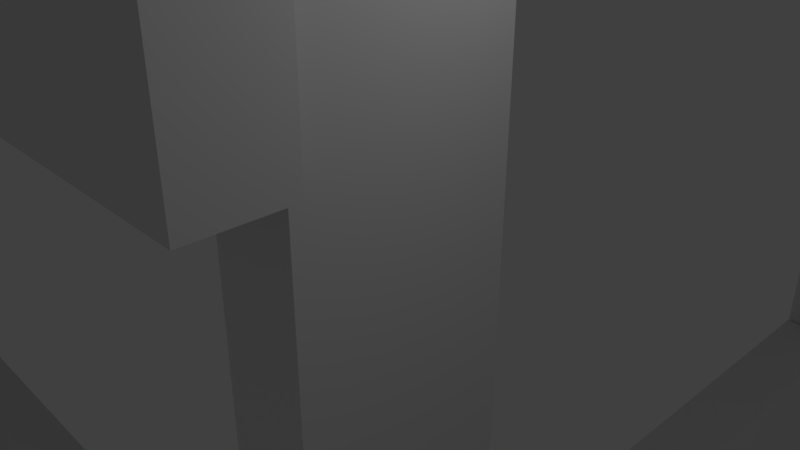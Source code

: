 # Source: desk2.blend  (saved by Blender 2.79.0; exported with 4.5.12 LTS)
import bpy
from mathutils import Matrix  # noqa: F401  (used for matrix-valued properties, if any)

bpy.ops.wm.read_factory_settings(use_empty=True)
scene = bpy.context.scene
scene.name = 'Scene'

# ---- collections
col_collection_1 = bpy.data.collections.new('Collection 1'); scene.collection.children.link(col_collection_1)

# ---- materials (node trees are filled in below, after node groups)
mat_material = bpy.data.materials.new('Material')
mat_material.alpha_threshold = 0.0
mat_material.use_transparent_shadow = False
mat_material.roughness = 0.5
mat_material.line_color = (0.0, 0.0, 0.0, 1.0)
mat_material_001 = bpy.data.materials.new('Material.001')
mat_material_001.alpha_threshold = 0.0
mat_material_001.use_transparent_shadow = False
mat_material_001.roughness = 0.5
mat_material_001.line_color = (0.0, 0.0, 0.0, 1.0)
mat_material_002 = bpy.data.materials.new('Material.002')
mat_material_002.alpha_threshold = 0.0
mat_material_002.use_transparent_shadow = False
mat_material_002.roughness = 0.5
mat_material_002.line_color = (0.0, 0.0, 0.0, 1.0)
mat_material_003 = bpy.data.materials.new('Material.003')
mat_material_003.alpha_threshold = 0.0
mat_material_003.use_transparent_shadow = False
mat_material_003.roughness = 0.5
mat_material_003.line_color = (0.0, 0.0, 0.0, 1.0)
mat_material_007 = bpy.data.materials.new('Material.007')
mat_material_007.alpha_threshold = 0.0
mat_material_007.use_transparent_shadow = False
mat_material_007.roughness = 0.5
mat_material_007.line_color = (0.0, 0.0, 0.0, 1.0)
mat_material_006 = bpy.data.materials.new('Material.006')
mat_material_006.alpha_threshold = 0.0
mat_material_006.use_transparent_shadow = False
mat_material_006.roughness = 0.5
mat_material_006.line_color = (0.0, 0.0, 0.0, 1.0)
mat_material_005 = bpy.data.materials.new('Material.005')
mat_material_005.alpha_threshold = 0.0
mat_material_005.use_transparent_shadow = False
mat_material_005.roughness = 0.5
mat_material_005.line_color = (0.0, 0.0, 0.0, 1.0)
mat_material_004 = bpy.data.materials.new('Material.004')
mat_material_004.alpha_threshold = 0.0
mat_material_004.use_transparent_shadow = False
mat_material_004.roughness = 0.5
mat_material_004.line_color = (0.0, 0.0, 0.0, 1.0)
mat_material_009 = bpy.data.materials.new('Material.009')
mat_material_009.alpha_threshold = 0.0
mat_material_009.use_transparent_shadow = False
mat_material_009.roughness = 0.5
mat_material_009.line_color = (0.0, 0.0, 0.0, 1.0)
mat_material_014 = bpy.data.materials.new('Material.014')
mat_material_014.alpha_threshold = 0.0
mat_material_014.use_transparent_shadow = False
mat_material_014.roughness = 0.5
mat_material_014.line_color = (0.0, 0.0, 0.0, 1.0)
mat_material_012 = bpy.data.materials.new('Material.012')
mat_material_012.alpha_threshold = 0.0
mat_material_012.use_transparent_shadow = False
mat_material_012.roughness = 0.5
mat_material_012.line_color = (0.0, 0.0, 0.0, 1.0)
mat_material_011 = bpy.data.materials.new('Material.011')
mat_material_011.alpha_threshold = 0.0
mat_material_011.use_transparent_shadow = False
mat_material_011.roughness = 0.5
mat_material_011.line_color = (0.0, 0.0, 0.0, 1.0)
mat_material_015 = bpy.data.materials.new('Material.015')
mat_material_015.alpha_threshold = 0.0
mat_material_015.use_transparent_shadow = False
mat_material_015.roughness = 0.5
mat_material_015.line_color = (0.0, 0.0, 0.0, 1.0)
mat_material_016 = bpy.data.materials.new('Material.016')
mat_material_016.alpha_threshold = 0.0
mat_material_016.use_transparent_shadow = False
mat_material_016.roughness = 0.5
mat_material_016.line_color = (0.0, 0.0, 0.0, 1.0)
mat_material_017 = bpy.data.materials.new('Material.017')
mat_material_017.alpha_threshold = 0.0
mat_material_017.use_transparent_shadow = False
mat_material_017.roughness = 0.5
mat_material_017.line_color = (0.0, 0.0, 0.0, 1.0)
mat_material_018 = bpy.data.materials.new('Material.018')
mat_material_018.alpha_threshold = 0.0
mat_material_018.use_transparent_shadow = False
mat_material_018.roughness = 0.5
mat_material_018.line_color = (0.0, 0.0, 0.0, 1.0)
mat_material_019 = bpy.data.materials.new('Material.019')
mat_material_019.alpha_threshold = 0.0
mat_material_019.use_transparent_shadow = False
mat_material_019.roughness = 0.5
mat_material_019.line_color = (0.0, 0.0, 0.0, 1.0)
mat_material_020 = bpy.data.materials.new('Material.020')
mat_material_020.alpha_threshold = 0.0
mat_material_020.use_transparent_shadow = False
mat_material_020.roughness = 0.5
mat_material_020.line_color = (0.0, 0.0, 0.0, 1.0)
mat_material_021 = bpy.data.materials.new('Material.021')
mat_material_021.alpha_threshold = 0.0
mat_material_021.use_transparent_shadow = False
mat_material_021.roughness = 0.5
mat_material_021.line_color = (0.0, 0.0, 0.0, 1.0)
mat_material_022 = bpy.data.materials.new('Material.022')
mat_material_022.alpha_threshold = 0.0
mat_material_022.use_transparent_shadow = False
mat_material_022.roughness = 0.5
mat_material_022.line_color = (0.0, 0.0, 0.0, 1.0)

# ---- material node trees

# ---- world
world_world = bpy.data.worlds.new('World'); scene.world = world_world
world_world.color = (0.05088, 0.05088, 0.05088)
world_world.use_sun_shadow = False
world_world.sun_shadow_jitter_overblur = 0.0
world_world.cycles.sampling_method = 'MANUAL'

# ---- cameras
cam_camera = bpy.data.cameras.new('Camera')
cam_camera.clip_end = 100.0
cam_camera.lens = 35.0
cam_camera.sensor_width = 32.0
cam_camera.sensor_height = 18.0
cam_camera.ortho_scale = 7.314
cam_camera.dof.focus_distance = 0.0
cam_camera.dof.aperture_fstop = 128.0

# ---- lights
light_lamp = bpy.data.lights.new('Lamp', 'POINT')
light_lamp.transmission_factor = 0.0
light_lamp.cutoff_distance = 30.0
light_lamp.energy = 100.0
light_lamp.shadow_buffer_clip_start = 1.001
light_lamp.shadow_soft_size = 0.1
light_lamp.shadow_maximum_resolution = 0.006
light_lamp.use_absolute_resolution = True

# ---- meshes
me_cube = bpy.data.meshes.new('Cube')
me_cube.from_pydata([(1.0, 1.0, -1.0), (1.0, -1.0, -1.0), (-1.0, -1.0, -1.0), (-1.0, 1.0, -1.0), (1.0, 1.0, 1.0), (1.0, -1.0, 1.0), (-1.0, -1.0, 1.0), (-1.0, 1.0, 1.0)], [], [(0, 1, 2, 3), (4, 7, 6, 5), (0, 4, 5, 1), (1, 5, 6, 2), (2, 6, 7, 3), (4, 0, 3, 7)])
me_cube.materials.append(mat_material)
me_cube.use_remesh_preserve_volume = False
me_cube.use_remesh_preserve_attributes = False
me_cube.use_mirror_vertex_groups = False
me_cube.update()
me_cube_001 = bpy.data.meshes.new('Cube.001')
me_cube_001.from_pydata([(1.0, 1.0, -1.0), (1.0, -1.0, -1.0), (-1.0, -1.0, -1.0), (-1.0, 1.0, -1.0), (1.0, 1.0, 1.0), (1.0, -1.0, 1.0), (-1.0, -1.0, 1.0), (-1.0, 1.0, 1.0)], [], [(0, 1, 2, 3), (4, 7, 6, 5), (0, 4, 5, 1), (1, 5, 6, 2), (2, 6, 7, 3), (4, 0, 3, 7)])
me_cube_001.materials.append(mat_material_001)
me_cube_001.use_remesh_preserve_volume = False
me_cube_001.use_remesh_preserve_attributes = False
me_cube_001.use_mirror_vertex_groups = False
me_cube_001.update()
me_cube_002 = bpy.data.meshes.new('Cube.002')
me_cube_002.from_pydata([(1.0, 1.0, -1.0), (1.0, -1.0, -1.0), (-1.0, -1.0, -1.0), (-1.0, 1.0, -1.0), (1.0, 1.0, 1.0), (1.0, -1.0, 1.0), (-1.0, -1.0, 1.0), (-1.0, 1.0, 1.0), (1.0, 1.0, -1.461), (1.0, -1.0, -1.461), (-1.0, -1.0, -1.461), (-1.0, 1.0, -1.461)], [], [(3, 0, 8, 11), (4, 7, 6, 5), (0, 4, 5, 1), (1, 5, 6, 2), (2, 6, 7, 3), (4, 0, 3, 7), (8, 9, 10, 11), (0, 1, 9, 8), (2, 3, 11, 10), (1, 2, 10, 9)])
me_cube_002.materials.append(mat_material_002)
me_cube_002.use_remesh_preserve_volume = False
me_cube_002.use_remesh_preserve_attributes = False
me_cube_002.use_mirror_vertex_groups = False
me_cube_002.update()
me_cube_003 = bpy.data.meshes.new('Cube.003')
me_cube_003.from_pydata([(1.0, 1.0, -1.0), (1.0, -1.0, -1.0), (-1.0, -1.0, -1.0), (-1.0, 1.0, -1.0), (1.0, 1.0, 1.0), (1.0, -1.0, 1.0), (-1.0, -1.0, 1.0), (-1.0, 1.0, 1.0), (1.0, 1.0, -1.461), (1.0, -1.0, -1.461), (-1.0, -1.0, -1.461), (-1.0, 1.0, -1.461)], [], [(3, 0, 8, 11), (4, 7, 6, 5), (0, 4, 5, 1), (1, 5, 6, 2), (2, 6, 7, 3), (4, 0, 3, 7), (8, 9, 10, 11), (0, 1, 9, 8), (2, 3, 11, 10), (1, 2, 10, 9)])
me_cube_003.materials.append(mat_material_003)
me_cube_003.use_remesh_preserve_volume = False
me_cube_003.use_remesh_preserve_attributes = False
me_cube_003.use_mirror_vertex_groups = False
me_cube_003.update()
me_cube_007 = bpy.data.meshes.new('Cube.007')
me_cube_007.from_pydata([(1.0, 1.0, -1.0), (1.0, -1.0, -1.0), (-1.0, -1.0, -1.0), (-1.0, 1.0, -1.0), (1.0, 1.0, 1.0), (1.0, -1.0, 1.0), (-1.0, -1.0, 1.0), (-1.0, 1.0, 1.0)], [], [(0, 1, 2, 3), (4, 7, 6, 5), (0, 4, 5, 1), (1, 5, 6, 2), (2, 6, 7, 3), (4, 0, 3, 7)])
me_cube_007.materials.append(mat_material_007)
me_cube_007.use_remesh_preserve_volume = False
me_cube_007.use_remesh_preserve_attributes = False
me_cube_007.use_mirror_vertex_groups = False
me_cube_007.update()
me_cube_006 = bpy.data.meshes.new('Cube.006')
me_cube_006.from_pydata([(1.0, 1.0, -1.0), (1.0, -1.0, -1.0), (-1.0, -1.0, -1.0), (-1.0, 1.0, -1.0), (1.0, 1.0, 1.0), (1.0, -1.0, 1.0), (-1.0, -1.0, 1.0), (-1.0, 1.0, 1.0)], [], [(0, 1, 2, 3), (4, 7, 6, 5), (0, 4, 5, 1), (1, 5, 6, 2), (2, 6, 7, 3), (4, 0, 3, 7)])
me_cube_006.materials.append(mat_material_006)
me_cube_006.use_remesh_preserve_volume = False
me_cube_006.use_remesh_preserve_attributes = False
me_cube_006.use_mirror_vertex_groups = False
me_cube_006.update()
me_cube_005 = bpy.data.meshes.new('Cube.005')
me_cube_005.from_pydata([(1.0, 1.0, -1.0), (1.0, -1.0, -1.0), (-1.0, -1.0, -1.0), (-1.0, 1.0, -1.0), (1.0, 1.0, 1.0), (1.0, -1.0, 1.0), (-1.0, -1.0, 1.0), (-1.0, 1.0, 1.0), (1.0, 1.0, -1.461), (1.0, -1.0, -1.461), (-1.0, -1.0, -1.461), (-1.0, 1.0, -1.461)], [], [(3, 0, 8, 11), (4, 7, 6, 5), (0, 4, 5, 1), (1, 5, 6, 2), (2, 6, 7, 3), (4, 0, 3, 7), (8, 9, 10, 11), (0, 1, 9, 8), (2, 3, 11, 10), (1, 2, 10, 9)])
me_cube_005.materials.append(mat_material_005)
me_cube_005.use_remesh_preserve_volume = False
me_cube_005.use_remesh_preserve_attributes = False
me_cube_005.use_mirror_vertex_groups = False
me_cube_005.update()
me_cube_004 = bpy.data.meshes.new('Cube.004')
me_cube_004.from_pydata([(1.0, 1.0, -1.0), (1.0, -1.0, -1.0), (-1.0, -1.0, -1.0), (-1.0, 1.0, -1.0), (1.0, 1.0, 1.0), (1.0, -1.0, 1.0), (-1.0, -1.0, 1.0), (-1.0, 1.0, 1.0), (1.0, 1.0, -1.461), (1.0, -1.0, -1.461), (-1.0, -1.0, -1.461), (-1.0, 1.0, -1.461)], [], [(3, 0, 8, 11), (4, 7, 6, 5), (0, 4, 5, 1), (1, 5, 6, 2), (2, 6, 7, 3), (4, 0, 3, 7), (8, 9, 10, 11), (0, 1, 9, 8), (2, 3, 11, 10), (1, 2, 10, 9)])
me_cube_004.materials.append(mat_material_004)
me_cube_004.use_remesh_preserve_volume = False
me_cube_004.use_remesh_preserve_attributes = False
me_cube_004.use_mirror_vertex_groups = False
me_cube_004.update()
me_cube_009 = bpy.data.meshes.new('Cube.009')
me_cube_009.from_pydata([(1.0, 1.0, -1.0), (1.0, -1.0, -1.0), (-1.0, -1.0, -1.0), (-1.0, 1.0, -1.0), (1.0, 1.0, 1.0), (1.0, -1.0, 1.0), (-1.0, -1.0, 1.0), (-1.0, 1.0, 1.0), (1.0, 1.0, -1.461), (1.0, -1.0, -1.461), (-1.0, -1.0, -1.461), (-1.0, 1.0, -1.461)], [], [(3, 0, 8, 11), (4, 7, 6, 5), (0, 4, 5, 1), (1, 5, 6, 2), (2, 6, 7, 3), (4, 0, 3, 7), (8, 9, 10, 11), (0, 1, 9, 8), (2, 3, 11, 10), (1, 2, 10, 9)])
me_cube_009.materials.append(mat_material_009)
me_cube_009.use_remesh_preserve_volume = False
me_cube_009.use_remesh_preserve_attributes = False
me_cube_009.use_mirror_vertex_groups = False
me_cube_009.update()
me_cube_014 = bpy.data.meshes.new('Cube.014')
me_cube_014.from_pydata([(1.0, 1.0, -1.0), (1.0, -1.0, -1.0), (-1.0, -1.0, -1.0), (-1.0, 1.0, -1.0), (1.0, 1.0, 1.0), (1.0, -1.0, 1.0), (-1.0, -1.0, 1.0), (-1.0, 1.0, 1.0), (1.0, 1.0, -1.461), (1.0, -1.0, -1.461), (-1.0, -1.0, -1.461), (-1.0, 1.0, -1.461)], [], [(3, 0, 8, 11), (4, 7, 6, 5), (0, 4, 5, 1), (1, 5, 6, 2), (2, 6, 7, 3), (4, 0, 3, 7), (8, 9, 10, 11), (0, 1, 9, 8), (2, 3, 11, 10), (1, 2, 10, 9)])
me_cube_014.materials.append(mat_material_014)
me_cube_014.use_remesh_preserve_volume = False
me_cube_014.use_remesh_preserve_attributes = False
me_cube_014.use_mirror_vertex_groups = False
me_cube_014.update()
me_cube_012 = bpy.data.meshes.new('Cube.012')
me_cube_012.from_pydata([(1.0, 1.0, -1.0), (1.0, -1.0, -1.0), (-1.0, -1.0, -1.0), (-1.0, 1.0, -1.0), (1.0, 1.0, 1.0), (1.0, -1.0, 1.0), (-1.0, -1.0, 1.0), (-1.0, 1.0, 1.0)], [], [(0, 1, 2, 3), (4, 7, 6, 5), (0, 4, 5, 1), (1, 5, 6, 2), (2, 6, 7, 3), (4, 0, 3, 7)])
me_cube_012.materials.append(mat_material_012)
me_cube_012.use_remesh_preserve_volume = False
me_cube_012.use_remesh_preserve_attributes = False
me_cube_012.use_mirror_vertex_groups = False
me_cube_012.update()
me_cube_011 = bpy.data.meshes.new('Cube.011')
me_cube_011.from_pydata([(1.0, 1.0, -1.0), (1.0, -1.0, -1.0), (-1.0, -1.0, -1.0), (-1.0, 1.0, -1.0), (1.0, 1.0, 1.0), (1.0, -1.0, 1.0), (-1.0, -1.0, 1.0), (-1.0, 1.0, 1.0)], [], [(0, 1, 2, 3), (4, 7, 6, 5), (0, 4, 5, 1), (1, 5, 6, 2), (2, 6, 7, 3), (4, 0, 3, 7)])
me_cube_011.materials.append(mat_material_011)
me_cube_011.use_remesh_preserve_volume = False
me_cube_011.use_remesh_preserve_attributes = False
me_cube_011.use_mirror_vertex_groups = False
me_cube_011.update()
me_cube_015 = bpy.data.meshes.new('Cube.015')
me_cube_015.from_pydata([(1.0, 1.0, -1.0), (1.0, -1.0, -1.0), (-1.0, -1.0, -1.0), (-1.0, 1.0, -1.0), (1.0, 1.0, 1.0), (1.0, -1.0, 1.0), (-1.0, -1.0, 1.0), (-1.0, 1.0, 1.0), (1.0, 1.0, -1.461), (1.0, -1.0, -1.461), (-1.0, -1.0, -1.461), (-1.0, 1.0, -1.461)], [], [(3, 0, 8, 11), (4, 7, 6, 5), (0, 4, 5, 1), (1, 5, 6, 2), (2, 6, 7, 3), (4, 0, 3, 7), (8, 9, 10, 11), (0, 1, 9, 8), (2, 3, 11, 10), (1, 2, 10, 9)])
me_cube_015.materials.append(mat_material_015)
me_cube_015.use_remesh_preserve_volume = False
me_cube_015.use_remesh_preserve_attributes = False
me_cube_015.use_mirror_vertex_groups = False
me_cube_015.update()
me_cube_016 = bpy.data.meshes.new('Cube.016')
me_cube_016.from_pydata([(1.0, 1.0, -1.0), (1.0, -1.0, -1.0), (-1.0, -1.0, -1.0), (-1.0, 1.0, -1.0), (1.0, 1.0, 1.0), (1.0, -1.0, 1.0), (-1.0, -1.0, 1.0), (-1.0, 1.0, 1.0), (1.0, 1.0, -1.461), (1.0, -1.0, -1.461), (-1.0, -1.0, -1.461), (-1.0, 1.0, -1.461)], [], [(3, 0, 8, 11), (4, 7, 6, 5), (0, 4, 5, 1), (1, 5, 6, 2), (2, 6, 7, 3), (4, 0, 3, 7), (8, 9, 10, 11), (0, 1, 9, 8), (2, 3, 11, 10), (1, 2, 10, 9)])
me_cube_016.materials.append(mat_material_016)
me_cube_016.use_remesh_preserve_volume = False
me_cube_016.use_remesh_preserve_attributes = False
me_cube_016.use_mirror_vertex_groups = False
me_cube_016.update()
me_cube_017 = bpy.data.meshes.new('Cube.017')
me_cube_017.from_pydata([(1.0, 1.0, -1.0), (1.0, -1.0, -1.0), (-1.0, -1.0, -1.0), (-1.0, 1.0, -1.0), (1.0, 1.0, 1.0), (1.0, -1.0, 1.0), (-1.0, -1.0, 1.0), (-1.0, 1.0, 1.0), (1.0, 1.0, -1.461), (1.0, -1.0, -1.461), (-1.0, -1.0, -1.461), (-1.0, 1.0, -1.461)], [], [(3, 0, 8, 11), (4, 7, 6, 5), (0, 4, 5, 1), (1, 5, 6, 2), (2, 6, 7, 3), (4, 0, 3, 7), (8, 9, 10, 11), (0, 1, 9, 8), (2, 3, 11, 10), (1, 2, 10, 9)])
me_cube_017.materials.append(mat_material_017)
me_cube_017.use_remesh_preserve_volume = False
me_cube_017.use_remesh_preserve_attributes = False
me_cube_017.use_mirror_vertex_groups = False
me_cube_017.update()
me_cube_018 = bpy.data.meshes.new('Cube.018')
me_cube_018.from_pydata([(1.0, 1.0, -1.0), (1.0, -1.0, -1.0), (-1.0, -1.0, -1.0), (-1.0, 1.0, -1.0), (1.0, 1.0, 1.0), (1.0, -1.0, 1.0), (-1.0, -1.0, 1.0), (-1.0, 1.0, 1.0), (1.0, 1.0, -1.461), (1.0, -1.0, -1.461), (-1.0, -1.0, -1.461), (-1.0, 1.0, -1.461)], [], [(3, 0, 8, 11), (4, 7, 6, 5), (0, 4, 5, 1), (1, 5, 6, 2), (2, 6, 7, 3), (4, 0, 3, 7), (8, 9, 10, 11), (0, 1, 9, 8), (2, 3, 11, 10), (1, 2, 10, 9)])
me_cube_018.materials.append(mat_material_018)
me_cube_018.use_remesh_preserve_volume = False
me_cube_018.use_remesh_preserve_attributes = False
me_cube_018.use_mirror_vertex_groups = False
me_cube_018.update()
me_cube_019 = bpy.data.meshes.new('Cube.019')
me_cube_019.from_pydata([(1.0, 1.0, -1.0), (1.0, -1.0, -1.0), (-1.0, -1.0, -1.0), (-1.0, 1.0, -1.0), (1.0, 1.0, 1.0), (1.0, -1.0, 1.0), (-1.0, -1.0, 1.0), (-1.0, 1.0, 1.0), (1.0, 1.0, -1.461), (1.0, -1.0, -1.461), (-1.0, -1.0, -1.461), (-1.0, 1.0, -1.461)], [], [(3, 0, 8, 11), (4, 7, 6, 5), (0, 4, 5, 1), (1, 5, 6, 2), (2, 6, 7, 3), (4, 0, 3, 7), (8, 9, 10, 11), (0, 1, 9, 8), (2, 3, 11, 10), (1, 2, 10, 9)])
me_cube_019.materials.append(mat_material_019)
me_cube_019.use_remesh_preserve_volume = False
me_cube_019.use_remesh_preserve_attributes = False
me_cube_019.use_mirror_vertex_groups = False
me_cube_019.update()
me_cube_020 = bpy.data.meshes.new('Cube.020')
me_cube_020.from_pydata([(1.0, 1.0, -1.0), (1.0, -1.0, -1.0), (-1.0, -1.0, -1.0), (-1.0, 1.0, -1.0), (1.0, 1.0, 1.0), (1.0, -1.0, 1.0), (-1.0, -1.0, 1.0), (-1.0, 1.0, 1.0), (1.0, 1.0, -1.461), (1.0, -1.0, -1.461), (-1.0, -1.0, -1.461), (-1.0, 1.0, -1.461)], [], [(3, 0, 8, 11), (4, 7, 6, 5), (0, 4, 5, 1), (1, 5, 6, 2), (2, 6, 7, 3), (4, 0, 3, 7), (8, 9, 10, 11), (0, 1, 9, 8), (2, 3, 11, 10), (1, 2, 10, 9)])
me_cube_020.materials.append(mat_material_020)
me_cube_020.use_remesh_preserve_volume = False
me_cube_020.use_remesh_preserve_attributes = False
me_cube_020.use_mirror_vertex_groups = False
me_cube_020.update()
me_cube_021 = bpy.data.meshes.new('Cube.021')
me_cube_021.from_pydata([(1.0, 1.0, -1.0), (1.0, -1.0, -1.0), (-1.0, -1.0, -1.0), (-1.0, 1.0, -1.0), (1.0, 1.0, 1.0), (1.0, -1.0, 1.0), (-1.0, -1.0, 1.0), (-1.0, 1.0, 1.0), (1.0, 1.0, -1.461), (1.0, -1.0, -1.461), (-1.0, -1.0, -1.461), (-1.0, 1.0, -1.461)], [], [(3, 0, 8, 11), (4, 7, 6, 5), (0, 4, 5, 1), (1, 5, 6, 2), (2, 6, 7, 3), (4, 0, 3, 7), (8, 9, 10, 11), (0, 1, 9, 8), (2, 3, 11, 10), (1, 2, 10, 9)])
me_cube_021.materials.append(mat_material_021)
me_cube_021.use_remesh_preserve_volume = False
me_cube_021.use_remesh_preserve_attributes = False
me_cube_021.use_mirror_vertex_groups = False
me_cube_021.update()
me_cube_022 = bpy.data.meshes.new('Cube.022')
me_cube_022.from_pydata([(1.0, 1.0, -1.0), (1.0, -1.0, -1.0), (-1.0, -1.0, -1.0), (-1.0, 1.0, -1.0), (1.0, 1.0, 1.0), (1.0, -1.0, 1.0), (-1.0, -1.0, 1.0), (-1.0, 1.0, 1.0), (1.0, 1.0, -1.461), (1.0, -1.0, -1.461), (-1.0, -1.0, -1.461), (-1.0, 1.0, -1.461)], [], [(3, 0, 8, 11), (4, 7, 6, 5), (0, 4, 5, 1), (1, 5, 6, 2), (2, 6, 7, 3), (4, 0, 3, 7), (8, 9, 10, 11), (0, 1, 9, 8), (2, 3, 11, 10), (1, 2, 10, 9)])
me_cube_022.materials.append(mat_material_022)
me_cube_022.use_remesh_preserve_volume = False
me_cube_022.use_remesh_preserve_attributes = False
me_cube_022.use_mirror_vertex_groups = False
me_cube_022.update()

# ---- objects
ob_cube = bpy.data.objects.new('Cube', me_cube)
ob_lamp = bpy.data.objects.new('Lamp', light_lamp)
ob_camera = bpy.data.objects.new('Camera', cam_camera)
ob_cube_001 = bpy.data.objects.new('Cube.001', me_cube_001)
ob_cube_002 = bpy.data.objects.new('Cube.002', me_cube_002)
ob_cube_003 = bpy.data.objects.new('Cube.003', me_cube_003)
ob_cube_007 = bpy.data.objects.new('Cube.007', me_cube_007)
ob_cube_006 = bpy.data.objects.new('Cube.006', me_cube_006)
ob_cube_005 = bpy.data.objects.new('Cube.005', me_cube_005)
ob_cube_004 = bpy.data.objects.new('Cube.004', me_cube_004)
ob_cube_009 = bpy.data.objects.new('Cube.009', me_cube_009)
ob_cube_014 = bpy.data.objects.new('Cube.014', me_cube_014)
ob_cube_012 = bpy.data.objects.new('Cube.012', me_cube_012)
ob_cube_011 = bpy.data.objects.new('Cube.011', me_cube_011)
ob_cube_015 = bpy.data.objects.new('Cube.015', me_cube_015)
ob_cube_013 = bpy.data.objects.new('Cube.013', me_cube_016)
ob_cube_008 = bpy.data.objects.new('Cube.008', me_cube_017)
ob_cube_010 = bpy.data.objects.new('Cube.010', me_cube_018)
ob_cube_016 = bpy.data.objects.new('Cube.016', me_cube_019)
ob_cube_017 = bpy.data.objects.new('Cube.017', me_cube_020)
ob_cube_018 = bpy.data.objects.new('Cube.018', me_cube_021)
ob_cube_019 = bpy.data.objects.new('Cube.019', me_cube_022)

# ---- transforms, parenting, visibility, modifiers, constraints
ob_cube.location = (0.0, 0.0, 0.0)
ob_cube.scale = (0.75, 1.75, 12.5)
ob_cube.lock_rotations_4d = False
ob_cube.empty_display_type = 'ARROWS'
ob_cube.lineart.crease_threshold = 0.0
ob_lamp.location = (4.076, 1.005, 5.904)
ob_lamp.rotation_euler = (0.6503, 0.05522, 1.866)
ob_lamp.lock_rotations_4d = False
ob_lamp.empty_display_type = 'ARROWS'
ob_lamp.color = (0.0, 0.0, 0.0, 0.0)
ob_lamp.lineart.crease_threshold = 0.0
ob_camera.location = (7.481, -6.508, 5.344)
ob_camera.rotation_euler = (1.109, 0.0, 0.8149)
ob_camera.lock_rotations_4d = False
ob_camera.empty_display_type = 'ARROWS'
ob_camera.color = (0.0, 0.0, 0.0, 0.0)
ob_camera.display_type = 'WIRE'
ob_camera.lineart.crease_threshold = 0.0
ob_cube_001.location = (0.0, 19.13, 0.0)
ob_cube_001.scale = (0.75, 1.75, 12.5)
ob_cube_001.lock_rotations_4d = False
ob_cube_001.empty_display_type = 'ARROWS'
ob_cube_001.lineart.crease_threshold = 0.0
ob_cube_002.location = (0.0, 8.189, -10.72)
ob_cube_002.rotation_euler = (1.571, -0.0, 0.0)
ob_cube_002.scale = (0.75, 1.75, 6.25)
ob_cube_002.lock_rotations_4d = False
ob_cube_002.empty_display_type = 'ARROWS'
ob_cube_002.lineart.crease_threshold = 0.0
ob_cube_003.location = (0.0, 8.189, 10.63)
ob_cube_003.rotation_euler = (1.571, -0.0, 0.0)
ob_cube_003.scale = (0.75, 1.75, 6.25)
ob_cube_003.lock_rotations_4d = False
ob_cube_003.empty_display_type = 'ARROWS'
ob_cube_003.lineart.crease_threshold = 0.0
ob_cube_007.location = (-41.57, 0.0, 0.0)
ob_cube_007.scale = (0.75, 1.75, 12.5)
ob_cube_007.lock_rotations_4d = False
ob_cube_007.empty_display_type = 'ARROWS'
ob_cube_007.lineart.crease_threshold = 0.0
ob_cube_006.location = (-41.57, 19.13, 0.0)
ob_cube_006.scale = (0.75, 1.75, 12.5)
ob_cube_006.lock_rotations_4d = False
ob_cube_006.empty_display_type = 'ARROWS'
ob_cube_006.lineart.crease_threshold = 0.0
ob_cube_005.location = (-43.31, 7.499, -10.72)
ob_cube_005.rotation_euler = (1.571, -0.0, 0.0)
ob_cube_005.scale = (0.75, 1.75, 9.151)
ob_cube_005.lock_rotations_4d = False
ob_cube_005.empty_display_type = 'ARROWS'
ob_cube_005.lineart.crease_threshold = 0.0
ob_cube_004.location = (-41.57, 8.189, 10.63)
ob_cube_004.rotation_euler = (1.571, -0.0, 0.0)
ob_cube_004.scale = (0.75, 1.75, 6.25)
ob_cube_004.lock_rotations_4d = False
ob_cube_004.empty_display_type = 'ARROWS'
ob_cube_004.lineart.crease_threshold = 0.0
ob_cube_009.location = (-23.29, -2.554, -8.018)
ob_cube_009.rotation_euler = (1.571, -0.0, 1.571)
ob_cube_009.scale = (0.75, 1.75, 24.4)
ob_cube_009.lock_rotations_4d = False
ob_cube_009.empty_display_type = 'ARROWS'
ob_cube_009.lineart.crease_threshold = 0.0
ob_cube_014.location = (-58.19, 8.189, 10.63)
ob_cube_014.rotation_euler = (1.571, -0.0, 0.0)
ob_cube_014.scale = (0.75, 1.75, 6.25)
ob_cube_014.lock_rotations_4d = False
ob_cube_014.empty_display_type = 'ARROWS'
ob_cube_014.lineart.crease_threshold = 0.0
ob_cube_012.location = (-58.19, 19.13, 0.0)
ob_cube_012.scale = (0.75, 1.75, 12.5)
ob_cube_012.lock_rotations_4d = False
ob_cube_012.empty_display_type = 'ARROWS'
ob_cube_012.lineart.crease_threshold = 0.0
ob_cube_011.location = (-58.19, 0.0, 0.0)
ob_cube_011.scale = (0.75, 1.75, 12.5)
ob_cube_011.lock_rotations_4d = False
ob_cube_011.empty_display_type = 'ARROWS'
ob_cube_011.lineart.crease_threshold = 0.0
ob_cube_015.location = (-56.51, 7.499, -10.72)
ob_cube_015.rotation_euler = (1.571, -0.0, 0.0)
ob_cube_015.scale = (0.75, 1.75, 9.151)
ob_cube_015.lock_rotations_4d = False
ob_cube_015.empty_display_type = 'ARROWS'
ob_cube_015.lineart.crease_threshold = 0.0
ob_cube_013.location = (-50.17, 7.498, -8.366)
ob_cube_013.rotation_euler = (1.571, -0.0, 0.0)
ob_cube_013.scale = (7.163, 0.3572, 9.151)
ob_cube_013.lock_rotations_4d = False
ob_cube_013.empty_display_type = 'ARROWS'
ob_cube_013.lineart.crease_threshold = 0.0
ob_cube_008.location = (-23.29, -2.554, 10.64)
ob_cube_008.rotation_euler = (1.571, -0.0, 1.571)
ob_cube_008.scale = (0.75, 1.75, 24.4)
ob_cube_008.lock_rotations_4d = False
ob_cube_008.empty_display_type = 'ARROWS'
ob_cube_008.lineart.crease_threshold = 0.0
ob_cube_010.location = (-23.77, 8.502, 11.65)
ob_cube_010.rotation_euler = (3.142, -1.571, 0.0)
ob_cube_010.scale = (0.75, 1.75, 22.88)
ob_cube_010.lock_rotations_4d = False
ob_cube_010.empty_display_type = 'ARROWS'
ob_cube_010.lineart.crease_threshold = 0.0
ob_cube_016.location = (-29.29, 6.675, 13.0)
ob_cube_016.rotation_euler = (1.571, -0.0, 0.0)
ob_cube_016.scale = (29.9, 0.3572, 9.858)
ob_cube_016.lock_rotations_4d = False
ob_cube_016.empty_display_type = 'ARROWS'
ob_cube_016.lineart.crease_threshold = 0.0
ob_cube_017.location = (-23.29, -2.554, 3.44)
ob_cube_017.rotation_euler = (1.571, -0.0, 1.571)
ob_cube_017.scale = (0.75, 1.75, 24.4)
ob_cube_017.lock_rotations_4d = False
ob_cube_017.empty_display_type = 'ARROWS'
ob_cube_017.lineart.crease_threshold = 0.0
ob_cube_018.location = (-23.29, 2.687, 4.448)
ob_cube_018.rotation_euler = (1.571, -0.0, 1.571)
ob_cube_018.scale = (0.75, 0.875, 24.4)
ob_cube_018.lock_rotations_4d = False
ob_cube_018.empty_display_type = 'ARROWS'
ob_cube_018.lineart.crease_threshold = 0.0
ob_cube_019.location = (-20.69, -0.6858, 5.823)
ob_cube_019.rotation_euler = (1.571, -0.0, 0.0)
ob_cube_019.scale = (19.84, 0.3572, 2.791)
ob_cube_019.lock_rotations_4d = False
ob_cube_019.empty_display_type = 'ARROWS'
ob_cube_019.lineart.crease_threshold = 0.0

# ---- collection membership
col_collection_1.objects.link(ob_cube)
col_collection_1.objects.link(ob_lamp)
col_collection_1.objects.link(ob_camera)
col_collection_1.objects.link(ob_cube_001)
col_collection_1.objects.link(ob_cube_002)
col_collection_1.objects.link(ob_cube_003)
col_collection_1.objects.link(ob_cube_007)
col_collection_1.objects.link(ob_cube_006)
col_collection_1.objects.link(ob_cube_005)
col_collection_1.objects.link(ob_cube_004)
col_collection_1.objects.link(ob_cube_009)
col_collection_1.objects.link(ob_cube_014)
col_collection_1.objects.link(ob_cube_012)
col_collection_1.objects.link(ob_cube_011)
col_collection_1.objects.link(ob_cube_015)
col_collection_1.objects.link(ob_cube_013)
col_collection_1.objects.link(ob_cube_008)
col_collection_1.objects.link(ob_cube_010)
col_collection_1.objects.link(ob_cube_016)
col_collection_1.objects.link(ob_cube_017)
col_collection_1.objects.link(ob_cube_018)
col_collection_1.objects.link(ob_cube_019)

# ---- scene / render settings (as saved in the file)
scene.camera = ob_camera
scene.frame_start = 1; scene.frame_end = 250; scene.frame_set(1)
scene.render.engine = 'BLENDER_EEVEE_NEXT'
scene.render.resolution_percentage = 50
scene.render.dither_intensity = 0.0
scene.cycles.use_denoising = False
scene.cycles.samples = 128
scene.cycles.sampling_pattern = 'TABULATED_SOBOL'
scene.cycles.use_adaptive_sampling = False
scene.cycles.use_light_tree = False
scene.cycles.blur_glossy = 0.0
scene.cycles.sample_clamp_indirect = 0.0
scene.view_settings.view_transform = 'Standard'
bpy.context.view_layer.update()
